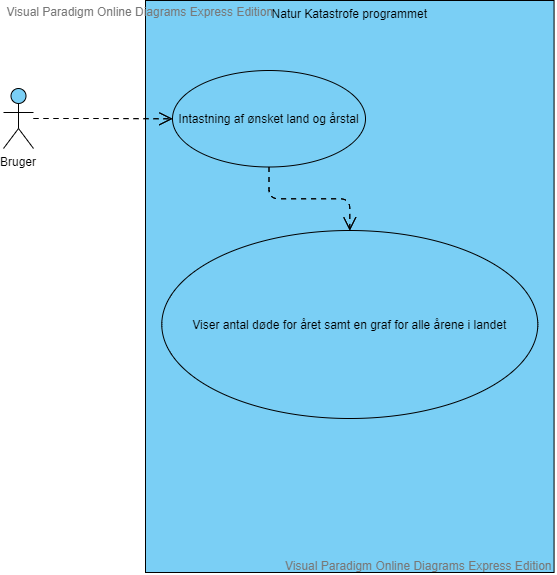

The diagram above was exported from draw.io. Its source (the exported page's mxGraphModel, read from the mxfile embedded in the PNG):
<mxGraphModel version="20200922" sfct="PG3eTtkr9LENxaCYSKyn5m6g2ZWdBR4whU0IQlXJjsuVfvcOqD7p1FioMzA8Hb" diagramType="UseCaseDiagram" vpId="Dg3S8q6AGc3qGwAp" gridEnabled="false" gridColor="#d0d0d0" gridSize="10" guidesEnabled="true" textAutoFontSize="false" shapeCaptionAutoFontSize="false" fitTextToContent="false" pageVisible="true" page="1" fixedPaging="undefined" pageWidth="1169" pageHeight="827" connectionArrowsEnabled="true" connectionPointsEnabled="true" mathEnabled="false" shadowVisible="false" connectorAlwaysOnTop="true">
  <root>
    <UserObject label="" modelVpId="pg3S8q6AGc3qGwAl" vpId="pg3S8q6AGc3qGwAm" id="0">
      <mxCell />
    </UserObject>
    <UserObject label="" modelVpId="5g3S8q6AGc3qGwAn" vpId="5g3S8q6AGc3qGwAo" id="1">
      <mxCell parent="0" />
    </UserObject>
    <UserObject label="Bruger" vpId="3Dss8q6AGc3qGwAV" modelUuid="91c2f0b4-0afb-46a7-a0c3-1c3f488e4276" modelVpId="3Dss8q6AGc3qGwAW" id="2">
      <mxCell style="shape=PBvjV;fillColor=#7ACFF5;verticalLabelPosition=bottom;verticalAlign=top" vertex="1" parent="1">
        <mxGeometry x="304" y="314" width="30" height="60" as="geometry" />
      </mxCell>
    </UserObject>
    <UserObject label="Natur Katastrofe programmet" vpId="kiCs8q6AGc3qGwAX" modelUuid="c0c9ddb3-4c23-4da9-861e-5ef0cdd921fe" modelVpId="UiCs8q6AGc3qGwAY" id="3">
      <mxCell style="shape=y7fv4X;fillColor=#7ACFF5;verticalAlign=top" vertex="1" parent="1">
        <mxGeometry x="446" y="226" width="408.57" height="572" as="geometry" />
      </mxCell>
    </UserObject>
    <UserObject label="Intastning af ønsket land og årstal" vpId="W7Gs8q6AGc3qGwAZ" modelUuid="1d85c99d-85ed-4111-853a-ed085a686548" modelVpId="W7Gs8q6AGc3qGwAa" id="4">
      <mxCell style="shape=5f43Wf4;fillColor=#7ACFF5" vertex="1" parent="3">
        <mxGeometry x="27" y="70" width="193" height="96.5" as="geometry" />
      </mxCell>
    </UserObject>
    <UserObject label="Viser antal døde for året samt en graf for alle årene i landet" vpId="UJHs8q6AGc3qGwAh" modelUuid="ece25a54-d8a3-4f0c-afc9-ff95a0b64927" modelVpId="0JHs8q6AGc3qGwAi" id="5">
      <mxCell style="shape=5f43Wf4;fillColor=#7ACFF5" vertex="1" parent="3">
        <mxGeometry x="16.28" y="230" width="376" height="188" as="geometry" />
      </mxCell>
    </UserObject>
    <UserObject label="" vpId=".7Ac8q6AGc3qGwAj" modelUuid="330394d4-685c-4ec9-8636-c035d19f846b" modelVpId=".7Ac8q6AGc3qGwAk" id="6">
      <mxCell style="shape=e4s4JR4JB7;edgeStyle=orthogonalEdgeStyle;" edge="1" parent="3" source="4" target="5">
        <mxGeometry width="100" relative="1" as="geometry">
          <mxPoint x="-446" y="-226" as="sourcePoint" />
          <mxPoint x="202" y="231" as="targetPoint" />
          <mxPoint x="610" y="424" as="edgeLabelOffset" />
        </mxGeometry>
        <Array as="absPoints">
          <mxPoint x="570" y="393" />
          <mxPoint x="570" y="424" />
          <mxPoint x="650" y="424" />
          <mxPoint x="650" y="456" />
        </Array>
      </mxCell>
    </UserObject>
    <UserObject label="" vpId="EDzs8q6AGc3qGwAf" modelUuid="3f33c096-8f59-4e80-b960-5b1d725590a0" modelVpId="EDzs8q6AGc3qGwAg" id="7">
      <mxCell style="shape=e4s4JR4JB7;edgeStyle=orthogonalEdgeStyle;" edge="1" source="2" target="4" parent="1">
        <mxGeometry width="100" relative="1" as="geometry">
          <mxPoint as="sourcePoint" />
          <mxPoint x="466" y="345" as="targetPoint" />
          <mxPoint x="404" y="344" as="edgeLabelOffset" />
        </mxGeometry>
        <Array as="absPoints">
          <mxPoint x="334" y="344" />
          <mxPoint x="404" y="344" />
          <mxPoint x="404" y="344" />
          <mxPoint x="473" y="344" />
        </Array>
      </mxCell>
    </UserObject>
  </root>
  <PaletteTabs>
    <Item tab="palette-tab-shapes" />
  </PaletteTabs>
  <LibraryIds>
    <Item id="7da776fa-a787-4264-b6ad-a684846c55ec" />
  </LibraryIds>
</mxGraphModel>